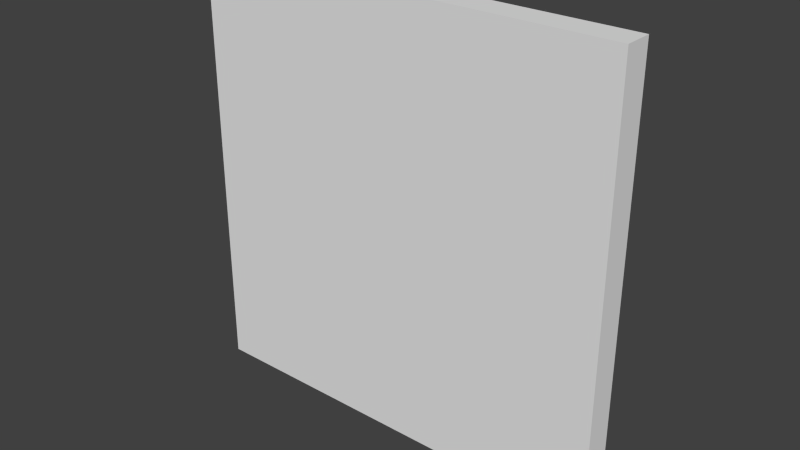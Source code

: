 # Source: 3x3tile.blend  (saved by Blender 2.71.0; exported with 4.5.12 LTS)
import bpy
from mathutils import Matrix  # noqa: F401  (used for matrix-valued properties, if any)

bpy.ops.wm.read_factory_settings(use_empty=True)
scene = bpy.context.scene
scene.name = 'Scene'

# ---- collections
col_collection_1 = bpy.data.collections.new('Collection 1'); scene.collection.children.link(col_collection_1)

# ---- materials (node trees are filled in below, after node groups)
mat_material = bpy.data.materials.new('Material')
mat_material.alpha_threshold = 0.0
mat_material.use_transparent_shadow = False
mat_material.roughness = 0.5
mat_material.line_color = (0.0, 0.0, 0.0, 1.0)

# ---- material node trees

# ---- world
world_world = bpy.data.worlds.new('World'); scene.world = world_world
world_world.color = (0.05088, 0.05088, 0.05088)
world_world.use_sun_shadow = False
world_world.sun_shadow_jitter_overblur = 0.0
world_world.cycles.sampling_method = 'MANUAL'
world_world.cycles.sample_map_resolution = 256

# ---- meshes
me_cube = bpy.data.meshes.new('Cube')
me_cube.from_pydata([(1.5, 0.1, -1.5), (1.5, -0.1, -1.5), (-1.5, -0.1, -1.5), (-1.5, 0.1, -1.5), (1.5, 0.1, 1.5), (1.5, -0.1, 1.5), (-1.5, -0.1, 1.5), (-1.5, 0.1, 1.5)], [], [(0, 1, 2, 3), (4, 7, 6, 5), (0, 4, 5, 1), (1, 5, 6, 2), (2, 6, 7, 3), (4, 0, 3, 7)])
me_cube.materials.append(mat_material)
me_cube.use_remesh_preserve_volume = False
me_cube.use_remesh_preserve_attributes = False
me_cube.use_mirror_vertex_groups = False
me_cube.update()

# ---- objects
ob_cube = bpy.data.objects.new('Cube', me_cube)

# ---- transforms, parenting, visibility, modifiers, constraints
ob_cube.location = (0.0, 0.0, 0.0)
ob_cube.lock_rotations_4d = False
ob_cube.empty_display_type = 'ARROWS'
ob_cube.lineart.crease_threshold = 0.0

# ---- collection membership
col_collection_1.objects.link(ob_cube)

# ---- scene / render settings (as saved in the file)
scene.frame_start = 1; scene.frame_end = 250; scene.frame_set(1)
scene.render.engine = 'BLENDER_EEVEE_NEXT'
scene.render.resolution_percentage = 50
scene.render.dither_intensity = 0.0
scene.cycles.use_denoising = False
scene.cycles.samples = 10
scene.cycles.sampling_pattern = 'TABULATED_SOBOL'
scene.cycles.light_sampling_threshold = 0.0
scene.cycles.use_adaptive_sampling = False
scene.cycles.use_light_tree = False
scene.cycles.blur_glossy = 0.0
scene.cycles.volume_bounces = 1
scene.cycles.pixel_filter_type = 'GAUSSIAN'
scene.cycles.sample_clamp_indirect = 0.0
scene.view_settings.view_transform = 'Standard'
bpy.context.view_layer.update()

# ---- added for rendering (the .blend has no active camera and no usable light): camera, sun
cam_auto = bpy.data.cameras.new('AutoCamera')
cam_auto.lens = 50.0
cam_auto.sensor_width = 36.0
cam_auto.clip_end = 1000.0
ob_auto_camera = bpy.data.objects.new('AutoCamera', cam_auto)
scene.collection.objects.link(ob_auto_camera)
ob_auto_camera.location = (3.92976, -4.71571, 3.1438)
ob_auto_camera.rotation_euler = (1.09748, -7.21219e-08, 0.694738)
scene.camera = ob_auto_camera
light_auto_sun = bpy.data.lights.new('AutoSun', 'SUN')
light_auto_sun.energy = 3.0
light_auto_sun.angle = 0.0523599
ob_auto_sun = bpy.data.objects.new('AutoSun', light_auto_sun)
scene.collection.objects.link(ob_auto_sun)
ob_auto_sun.rotation_euler = (0.872665, 0.174533, 0.523599)
bpy.context.view_layer.update()
